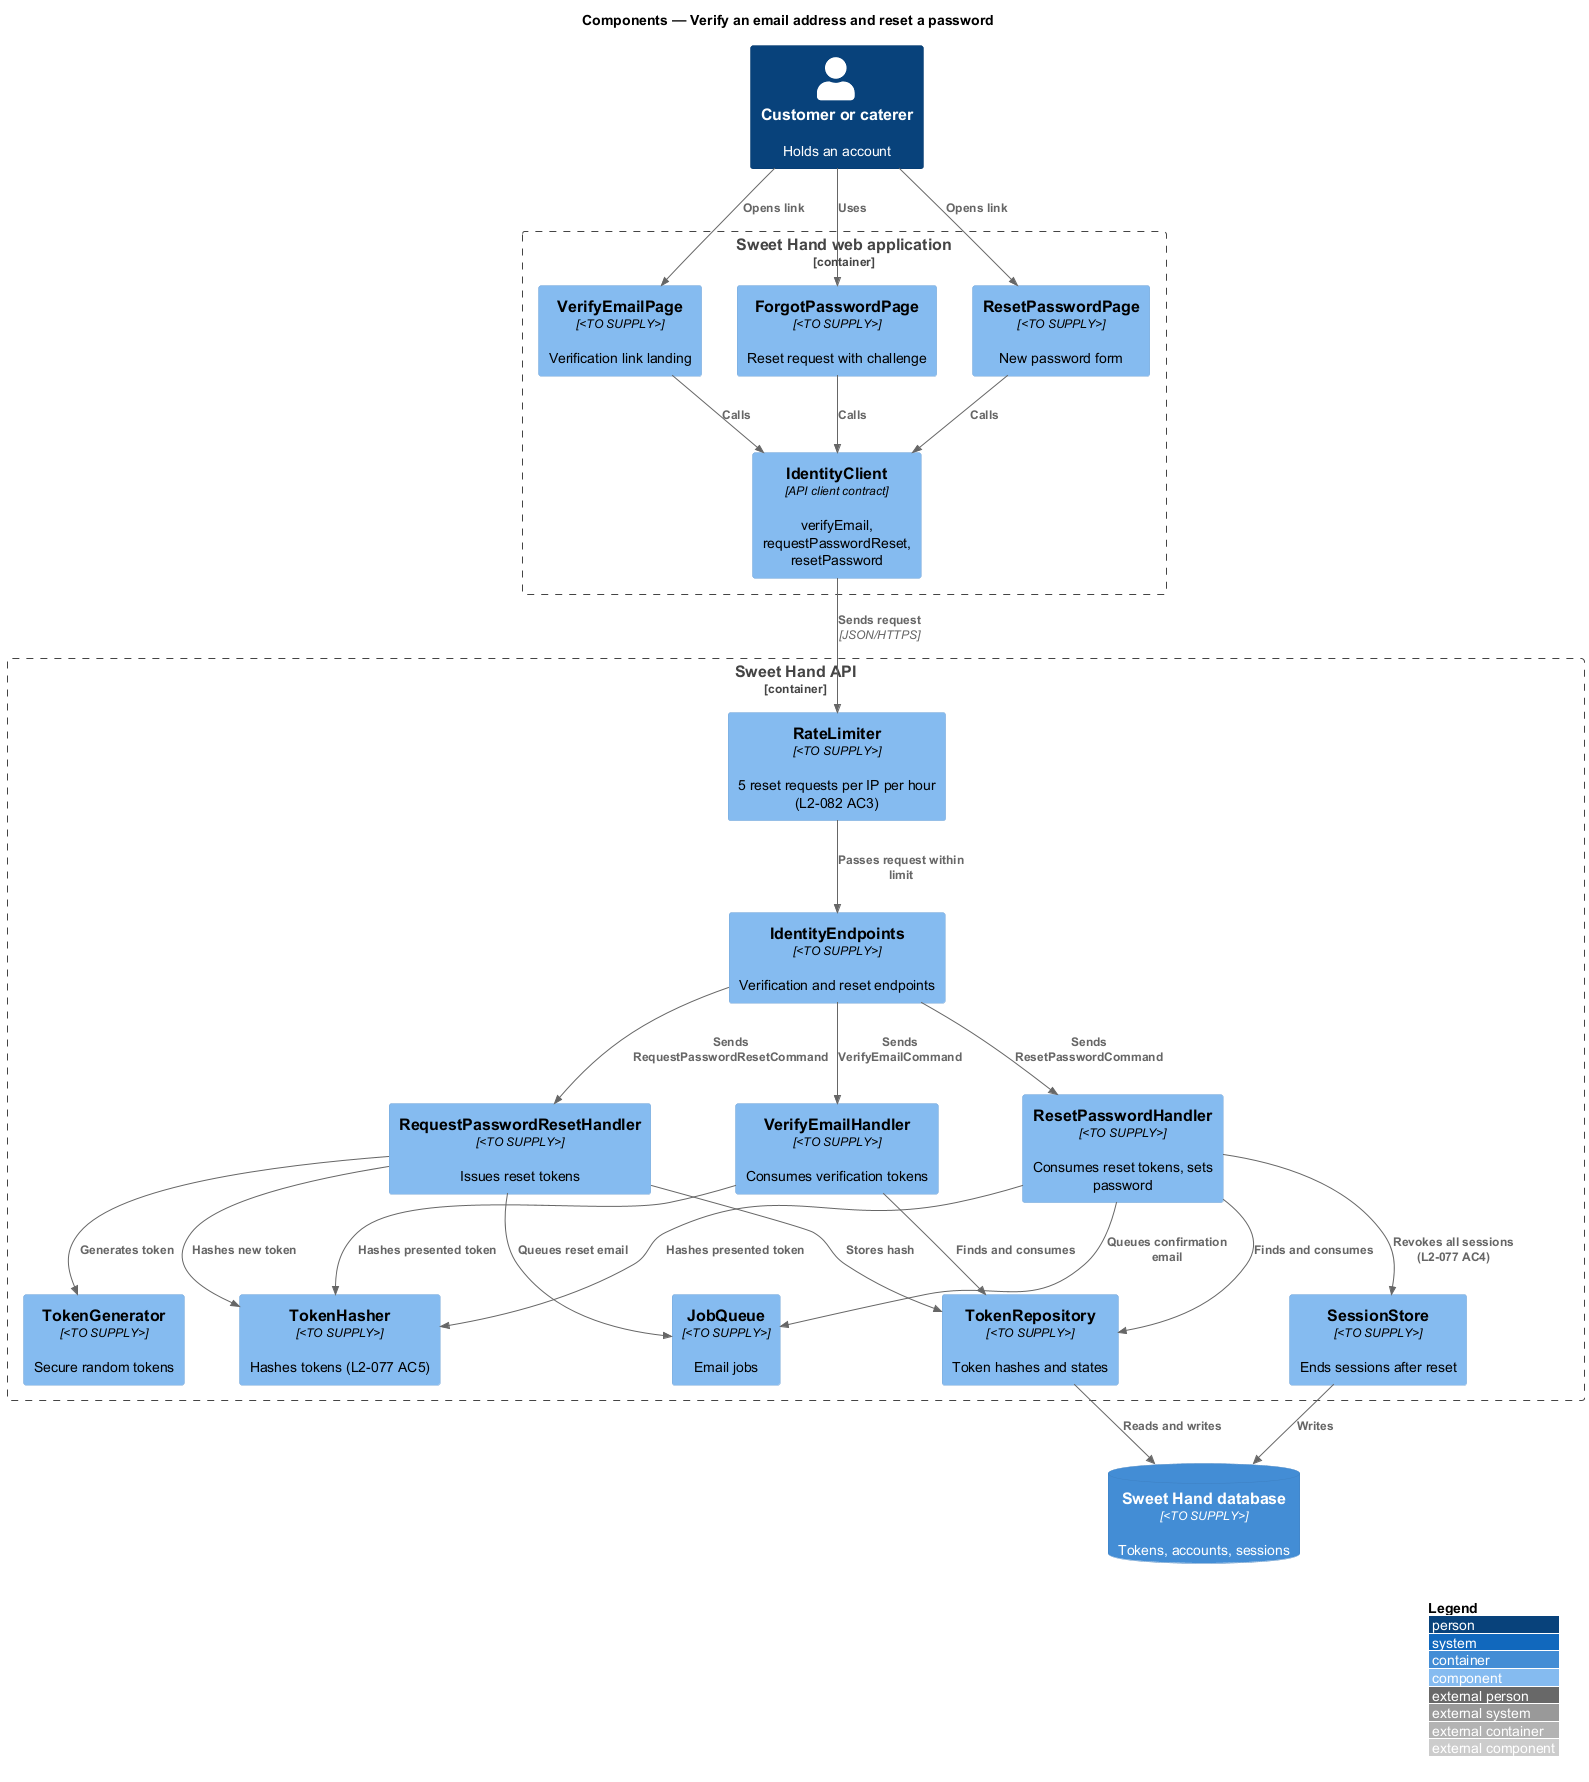

The diagram above was rendered by PlantUML. Its source (embedded in the PNG):
@startuml
!include <C4/C4_Component>
LAYOUT_WITH_LEGEND()
title Components — Verify an email address and reset a password

Person(user, "Customer or caterer", "Holds an account")
Container_Boundary(web, "Sweet Hand web application") {
  Component(verify, "VerifyEmailPage", "<TO SUPPLY>", "Verification link landing")
  Component(forgot, "ForgotPasswordPage", "<TO SUPPLY>", "Reset request with challenge")
  Component(reset, "ResetPasswordPage", "<TO SUPPLY>", "New password form")
  Component(client, "IdentityClient", "API client contract", "verifyEmail, requestPasswordReset, resetPassword")
}
Container_Boundary(api, "Sweet Hand API") {
  Component(endpoints, "IdentityEndpoints", "<TO SUPPLY>", "Verification and reset endpoints")
  Component(limiter, "RateLimiter", "<TO SUPPLY>", "5 reset requests per IP per hour (L2-082 AC3)")
  Component(verifyh, "VerifyEmailHandler", "<TO SUPPLY>", "Consumes verification tokens")
  Component(requesth, "RequestPasswordResetHandler", "<TO SUPPLY>", "Issues reset tokens")
  Component(reseth, "ResetPasswordHandler", "<TO SUPPLY>", "Consumes reset tokens, sets password")
  Component(gen, "TokenGenerator", "<TO SUPPLY>", "Secure random tokens")
  Component(th, "TokenHasher", "<TO SUPPLY>", "Hashes tokens (L2-077 AC5)")
  Component(tokens, "TokenRepository", "<TO SUPPLY>", "Token hashes and states")
  Component(sessions, "SessionStore", "<TO SUPPLY>", "Ends sessions after reset")
  Component(jobs, "JobQueue", "<TO SUPPLY>", "Email jobs")
}
ContainerDb(db, "Sweet Hand database", "<TO SUPPLY>", "Tokens, accounts, sessions")

Rel(user, verify, "Opens link")
Rel(user, forgot, "Uses")
Rel(user, reset, "Opens link")
Rel(verify, client, "Calls")
Rel(forgot, client, "Calls")
Rel(reset, client, "Calls")
Rel(client, limiter, "Sends request", "JSON/HTTPS")
Rel(limiter, endpoints, "Passes request within limit")
Rel(endpoints, verifyh, "Sends VerifyEmailCommand")
Rel(endpoints, requesth, "Sends RequestPasswordResetCommand")
Rel(endpoints, reseth, "Sends ResetPasswordCommand")
Rel(requesth, gen, "Generates token")
Rel(verifyh, th, "Hashes presented token")
Rel(reseth, th, "Hashes presented token")
Rel(requesth, th, "Hashes new token")
Rel(verifyh, tokens, "Finds and consumes")
Rel(requesth, tokens, "Stores hash")
Rel(reseth, tokens, "Finds and consumes")
Rel(reseth, sessions, "Revokes all sessions (L2-077 AC4)")
Rel(requesth, jobs, "Queues reset email")
Rel(reseth, jobs, "Queues confirmation email")
Rel(tokens, db, "Reads and writes")
Rel(sessions, db, "Writes")
@enduml